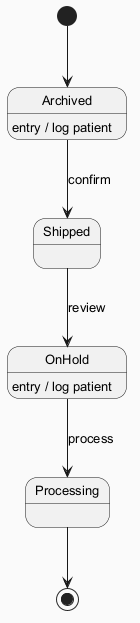

The diagram above was rendered by PlantUML. Its source (embedded in the PNG):
@startuml
skinparam backgroundColor #FAFAFA
skinparam classBackgroundColor #FFF3E0
skinparam classBorderColor #E65100
skinparam defaultFontSize 13
[*] --> Archived
Archived --> Shipped : confirm
Archived : entry / log patient
Shipped --> OnHold : review
OnHold --> Processing : process
OnHold : entry / log patient
Processing --> [*]
@enduml